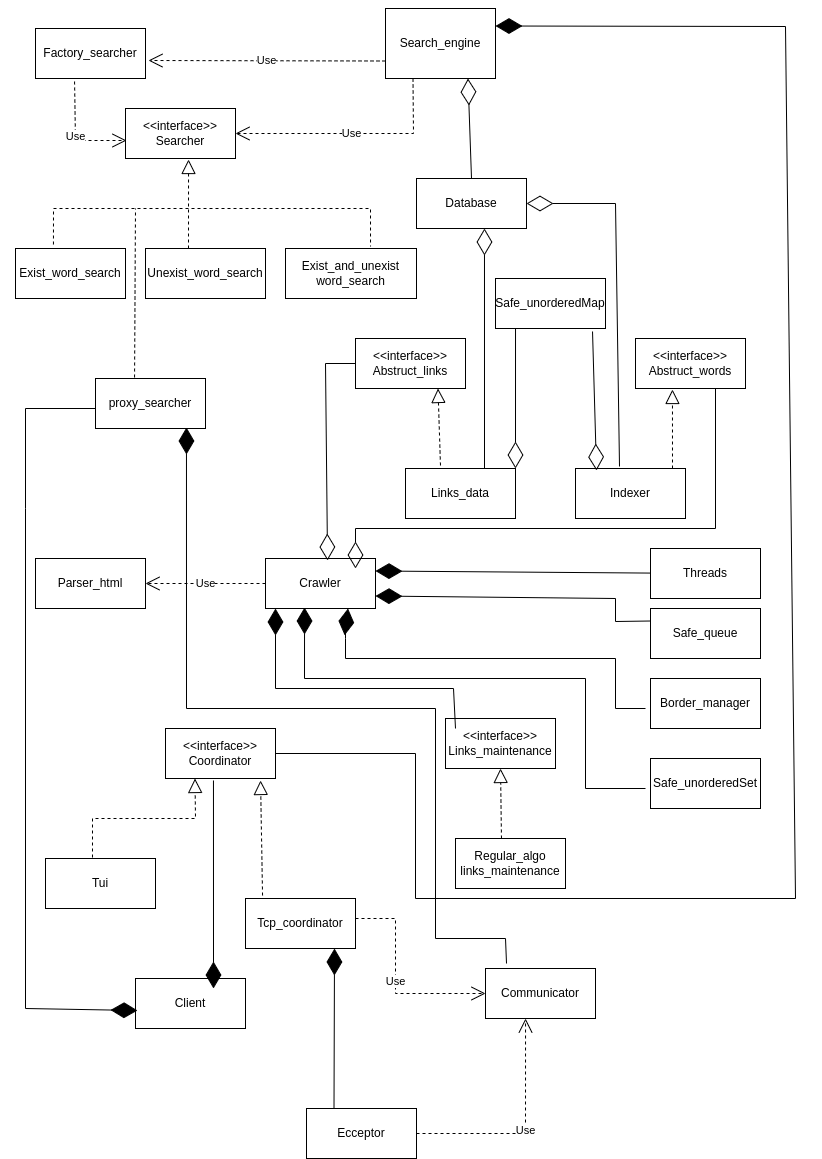

The diagram above was exported from draw.io. Its source (the exported page's mxGraphModel, read from the mxfile embedded in the PNG):
<mxGraphModel dx="1656" dy="463" grid="1" gridSize="10" guides="1" tooltips="1" connect="1" arrows="1" fold="1" page="1" pageScale="1" pageWidth="850" pageHeight="1100" math="0" shadow="0">
  <root>
    <mxCell id="0" />
    <mxCell id="1" parent="0" />
    <mxCell id="JZTSB4-_FKuR13gqSaDl-1" value="Search_engine" style="html=1;whiteSpace=wrap;" parent="1" vertex="1">
      <mxGeometry x="370" y="200" width="110" height="70" as="geometry" />
    </mxCell>
    <mxCell id="JZTSB4-_FKuR13gqSaDl-4" value="Database" style="html=1;whiteSpace=wrap;" parent="1" vertex="1">
      <mxGeometry x="401" y="370" width="110" height="50" as="geometry" />
    </mxCell>
    <mxCell id="JZTSB4-_FKuR13gqSaDl-8" value="Factory_searcher" style="html=1;whiteSpace=wrap;" parent="1" vertex="1">
      <mxGeometry x="20" y="220" width="110" height="50" as="geometry" />
    </mxCell>
    <mxCell id="JZTSB4-_FKuR13gqSaDl-14" value="&amp;lt;&amp;lt;interface&amp;gt;&amp;gt;&lt;br&gt;Searcher" style="html=1;whiteSpace=wrap;" parent="1" vertex="1">
      <mxGeometry x="110" y="300" width="110" height="50" as="geometry" />
    </mxCell>
    <mxCell id="JZTSB4-_FKuR13gqSaDl-19" value="Unexist_word_search" style="html=1;whiteSpace=wrap;" parent="1" vertex="1">
      <mxGeometry x="130" y="440" width="120" height="50" as="geometry" />
    </mxCell>
    <mxCell id="JZTSB4-_FKuR13gqSaDl-23" value="Exist_and_unexist&lt;br&gt;word_search" style="html=1;whiteSpace=wrap;" parent="1" vertex="1">
      <mxGeometry x="270" y="440" width="131" height="50" as="geometry" />
    </mxCell>
    <mxCell id="ZSsrsXVToQUF7gQGF3OD-10" value="Exist_word_search" style="html=1;whiteSpace=wrap;" parent="1" vertex="1">
      <mxGeometry y="440" width="110" height="50" as="geometry" />
    </mxCell>
    <mxCell id="ZSsrsXVToQUF7gQGF3OD-23" value="Indexer" style="html=1;whiteSpace=wrap;" parent="1" vertex="1">
      <mxGeometry x="560" y="660" width="110" height="50" as="geometry" />
    </mxCell>
    <mxCell id="ZSsrsXVToQUF7gQGF3OD-24" value="Links_data" style="html=1;whiteSpace=wrap;" parent="1" vertex="1">
      <mxGeometry x="390" y="660" width="110" height="50" as="geometry" />
    </mxCell>
    <mxCell id="ZSsrsXVToQUF7gQGF3OD-27" value="&amp;lt;&amp;lt;interface&amp;gt;&amp;gt;&lt;br&gt;Abstruct_words" style="html=1;whiteSpace=wrap;" parent="1" vertex="1">
      <mxGeometry x="620" y="530" width="110" height="50" as="geometry" />
    </mxCell>
    <mxCell id="ZSsrsXVToQUF7gQGF3OD-28" value="&amp;lt;&amp;lt;interface&amp;gt;&amp;gt;&lt;br&gt;Abstruct_links" style="html=1;whiteSpace=wrap;" parent="1" vertex="1">
      <mxGeometry x="340" y="530" width="110" height="50" as="geometry" />
    </mxCell>
    <mxCell id="ZSsrsXVToQUF7gQGF3OD-42" value="Crawler" style="html=1;whiteSpace=wrap;" parent="1" vertex="1">
      <mxGeometry x="250" y="750" width="110" height="50" as="geometry" />
    </mxCell>
    <mxCell id="ZSsrsXVToQUF7gQGF3OD-43" value="" style="endArrow=diamondThin;endFill=0;endSize=24;html=1;rounded=0;exitX=0.5;exitY=0;exitDx=0;exitDy=0;entryX=0.75;entryY=1;entryDx=0;entryDy=0;" parent="1" source="JZTSB4-_FKuR13gqSaDl-4" target="JZTSB4-_FKuR13gqSaDl-1" edge="1">
      <mxGeometry width="160" relative="1" as="geometry">
        <mxPoint x="140" y="330" as="sourcePoint" />
        <mxPoint x="456" y="280" as="targetPoint" />
      </mxGeometry>
    </mxCell>
    <mxCell id="rCAxSpssjZqtjhQCSH02-1" value="" style="endArrow=diamondThin;endFill=0;endSize=24;html=1;rounded=0;entryX=0.618;entryY=1;entryDx=0;entryDy=0;entryPerimeter=0;" parent="1" target="JZTSB4-_FKuR13gqSaDl-4" edge="1">
      <mxGeometry width="160" relative="1" as="geometry">
        <mxPoint x="469" y="660" as="sourcePoint" />
        <mxPoint x="390" y="520" as="targetPoint" />
      </mxGeometry>
    </mxCell>
    <mxCell id="rCAxSpssjZqtjhQCSH02-2" value="" style="endArrow=diamondThin;endFill=0;endSize=24;html=1;rounded=0;exitX=0.4;exitY=-0.04;exitDx=0;exitDy=0;exitPerimeter=0;entryX=1;entryY=0.5;entryDx=0;entryDy=0;" parent="1" source="ZSsrsXVToQUF7gQGF3OD-23" target="JZTSB4-_FKuR13gqSaDl-4" edge="1">
      <mxGeometry width="160" relative="1" as="geometry">
        <mxPoint x="230" y="540" as="sourcePoint" />
        <mxPoint x="390" y="540" as="targetPoint" />
        <Array as="points">
          <mxPoint x="600" y="395" />
        </Array>
      </mxGeometry>
    </mxCell>
    <mxCell id="sp4jcaim0psLCZ65M_Ww-1" value="Use" style="endArrow=open;endSize=12;dashed=1;html=1;rounded=0;exitX=0;exitY=0.75;exitDx=0;exitDy=0;entryX=1.027;entryY=0.64;entryDx=0;entryDy=0;entryPerimeter=0;" parent="1" source="JZTSB4-_FKuR13gqSaDl-1" target="JZTSB4-_FKuR13gqSaDl-8" edge="1">
      <mxGeometry width="160" relative="1" as="geometry">
        <mxPoint x="370" y="255" as="sourcePoint" />
        <mxPoint x="99.97000000000003" y="260" as="targetPoint" />
      </mxGeometry>
    </mxCell>
    <mxCell id="sp4jcaim0psLCZ65M_Ww-2" value="Use" style="endArrow=open;endSize=12;dashed=1;html=1;rounded=0;exitX=0.25;exitY=1;exitDx=0;exitDy=0;entryX=1;entryY=0.5;entryDx=0;entryDy=0;" parent="1" source="JZTSB4-_FKuR13gqSaDl-1" edge="1" target="JZTSB4-_FKuR13gqSaDl-14">
      <mxGeometry width="160" relative="1" as="geometry">
        <mxPoint x="240" y="320" as="sourcePoint" />
        <mxPoint x="230" y="330" as="targetPoint" />
        <Array as="points">
          <mxPoint x="398" y="325" />
        </Array>
      </mxGeometry>
    </mxCell>
    <mxCell id="sp4jcaim0psLCZ65M_Ww-3" value="Use" style="endArrow=open;endSize=12;dashed=1;html=1;rounded=0;exitX=0.355;exitY=1.06;exitDx=0;exitDy=0;exitPerimeter=0;entryX=0.009;entryY=0.64;entryDx=0;entryDy=0;entryPerimeter=0;" parent="1" source="JZTSB4-_FKuR13gqSaDl-8" target="JZTSB4-_FKuR13gqSaDl-14" edge="1">
      <mxGeometry width="160" relative="1" as="geometry">
        <mxPoint x="190" y="360" as="sourcePoint" />
        <mxPoint x="350" y="360" as="targetPoint" />
        <Array as="points">
          <mxPoint x="60" y="332" />
        </Array>
      </mxGeometry>
    </mxCell>
    <mxCell id="sp4jcaim0psLCZ65M_Ww-11" value="" style="endArrow=diamondThin;endFill=0;endSize=24;html=1;rounded=0;exitX=0;exitY=0.5;exitDx=0;exitDy=0;entryX=0.564;entryY=0.04;entryDx=0;entryDy=0;entryPerimeter=0;" parent="1" source="ZSsrsXVToQUF7gQGF3OD-28" target="ZSsrsXVToQUF7gQGF3OD-42" edge="1">
      <mxGeometry width="160" relative="1" as="geometry">
        <mxPoint x="320" y="560" as="sourcePoint" />
        <mxPoint x="420" y="570" as="targetPoint" />
        <Array as="points">
          <mxPoint x="310" y="555" />
        </Array>
      </mxGeometry>
    </mxCell>
    <mxCell id="sp4jcaim0psLCZ65M_Ww-14" value="" style="endArrow=diamondThin;endFill=0;endSize=24;html=1;rounded=0;" parent="1" edge="1">
      <mxGeometry width="160" relative="1" as="geometry">
        <mxPoint x="700" y="580" as="sourcePoint" />
        <mxPoint x="340" y="760" as="targetPoint" />
        <Array as="points">
          <mxPoint x="700" y="720" />
          <mxPoint x="340" y="720" />
        </Array>
      </mxGeometry>
    </mxCell>
    <mxCell id="sp4jcaim0psLCZ65M_Ww-15" value="&amp;lt;&amp;lt;interface&amp;gt;&amp;gt;&lt;br&gt;Links_maintenance" style="html=1;whiteSpace=wrap;" parent="1" vertex="1">
      <mxGeometry x="430" y="910" width="110" height="50" as="geometry" />
    </mxCell>
    <mxCell id="sp4jcaim0psLCZ65M_Ww-16" value="Regular_algo&lt;br&gt;links_maintenance" style="html=1;whiteSpace=wrap;" parent="1" vertex="1">
      <mxGeometry x="440" y="1030" width="110" height="50" as="geometry" />
    </mxCell>
    <mxCell id="sp4jcaim0psLCZ65M_Ww-18" value="" style="endArrow=diamondThin;endFill=1;endSize=24;html=1;rounded=0;" parent="1" edge="1">
      <mxGeometry width="160" relative="1" as="geometry">
        <mxPoint x="440" y="920" as="sourcePoint" />
        <mxPoint x="260" y="800" as="targetPoint" />
        <Array as="points">
          <mxPoint x="438" y="880" />
          <mxPoint x="260" y="880" />
        </Array>
      </mxGeometry>
    </mxCell>
    <mxCell id="sp4jcaim0psLCZ65M_Ww-19" value="Parser_html" style="html=1;whiteSpace=wrap;" parent="1" vertex="1">
      <mxGeometry x="20" y="750" width="110" height="50" as="geometry" />
    </mxCell>
    <mxCell id="sp4jcaim0psLCZ65M_Ww-20" value="Use" style="endArrow=open;endSize=12;dashed=1;html=1;rounded=0;entryX=1;entryY=0.5;entryDx=0;entryDy=0;" parent="1" source="ZSsrsXVToQUF7gQGF3OD-42" target="sp4jcaim0psLCZ65M_Ww-19" edge="1">
      <mxGeometry width="160" relative="1" as="geometry">
        <mxPoint x="200" y="680" as="sourcePoint" />
        <mxPoint x="360" y="680" as="targetPoint" />
      </mxGeometry>
    </mxCell>
    <mxCell id="hhydXGqBCRQZFLGmfP5d-1" value="" style="endArrow=block;dashed=1;endFill=0;endSize=12;html=1;rounded=0;entryX=0.5;entryY=1;entryDx=0;entryDy=0;exitX=0.418;exitY=0;exitDx=0;exitDy=0;exitPerimeter=0;" parent="1" source="sp4jcaim0psLCZ65M_Ww-16" target="sp4jcaim0psLCZ65M_Ww-15" edge="1">
      <mxGeometry width="160" relative="1" as="geometry">
        <mxPoint x="520" y="960" as="sourcePoint" />
        <mxPoint x="420" y="590" as="targetPoint" />
      </mxGeometry>
    </mxCell>
    <mxCell id="hhydXGqBCRQZFLGmfP5d-4" value="" style="endArrow=block;dashed=1;endFill=0;endSize=12;html=1;rounded=0;exitX=0.318;exitY=-0.06;exitDx=0;exitDy=0;exitPerimeter=0;entryX=0.75;entryY=1;entryDx=0;entryDy=0;" parent="1" source="ZSsrsXVToQUF7gQGF3OD-24" target="ZSsrsXVToQUF7gQGF3OD-28" edge="1">
      <mxGeometry width="160" relative="1" as="geometry">
        <mxPoint x="270" y="550" as="sourcePoint" />
        <mxPoint x="430" y="550" as="targetPoint" />
        <Array as="points" />
      </mxGeometry>
    </mxCell>
    <mxCell id="hhydXGqBCRQZFLGmfP5d-5" value="" style="endArrow=block;dashed=1;endFill=0;endSize=12;html=1;rounded=0;entryX=0.336;entryY=1.02;entryDx=0;entryDy=0;entryPerimeter=0;" parent="1" target="ZSsrsXVToQUF7gQGF3OD-27" edge="1">
      <mxGeometry width="160" relative="1" as="geometry">
        <mxPoint x="657" y="660" as="sourcePoint" />
        <mxPoint x="430" y="550" as="targetPoint" />
      </mxGeometry>
    </mxCell>
    <mxCell id="hhydXGqBCRQZFLGmfP5d-7" value="" style="endArrow=block;dashed=1;endFill=0;endSize=12;html=1;rounded=0;entryX=0.573;entryY=1.02;entryDx=0;entryDy=0;entryPerimeter=0;" parent="1" target="JZTSB4-_FKuR13gqSaDl-14" edge="1">
      <mxGeometry width="160" relative="1" as="geometry">
        <mxPoint x="173" y="440" as="sourcePoint" />
        <mxPoint x="430" y="440" as="targetPoint" />
      </mxGeometry>
    </mxCell>
    <mxCell id="hhydXGqBCRQZFLGmfP5d-10" value="proxy_searcher" style="html=1;whiteSpace=wrap;" parent="1" vertex="1">
      <mxGeometry x="80" y="570" width="110" height="50" as="geometry" />
    </mxCell>
    <mxCell id="hhydXGqBCRQZFLGmfP5d-12" value="&amp;lt;&amp;lt;interface&amp;gt;&amp;gt;&lt;br style=&quot;border-color: var(--border-color);&quot;&gt;Coordinator" style="html=1;whiteSpace=wrap;" parent="1" vertex="1">
      <mxGeometry x="150" y="920" width="110" height="50" as="geometry" />
    </mxCell>
    <mxCell id="hhydXGqBCRQZFLGmfP5d-13" value="Tcp_coordinator" style="html=1;whiteSpace=wrap;" parent="1" vertex="1">
      <mxGeometry x="230" y="1090" width="110" height="50" as="geometry" />
    </mxCell>
    <mxCell id="hhydXGqBCRQZFLGmfP5d-14" value="Tui" style="html=1;whiteSpace=wrap;" parent="1" vertex="1">
      <mxGeometry x="30" y="1050" width="110" height="50" as="geometry" />
    </mxCell>
    <mxCell id="hhydXGqBCRQZFLGmfP5d-16" value="" style="endArrow=block;dashed=1;endFill=0;endSize=12;html=1;rounded=0;exitX=0.409;exitY=-0.02;exitDx=0;exitDy=0;exitPerimeter=0;entryX=0.25;entryY=1;entryDx=0;entryDy=0;" parent="1" edge="1">
      <mxGeometry width="160" relative="1" as="geometry">
        <mxPoint x="76.99000000000001" y="1049" as="sourcePoint" />
        <mxPoint x="179.5" y="970" as="targetPoint" />
        <Array as="points">
          <mxPoint x="77" y="1010" />
          <mxPoint x="180" y="1010" />
        </Array>
      </mxGeometry>
    </mxCell>
    <mxCell id="hhydXGqBCRQZFLGmfP5d-19" value="" style="endArrow=block;dashed=1;endFill=0;endSize=12;html=1;rounded=0;exitX=0.155;exitY=-0.06;exitDx=0;exitDy=0;exitPerimeter=0;entryX=0.864;entryY=1.04;entryDx=0;entryDy=0;entryPerimeter=0;" parent="1" source="hhydXGqBCRQZFLGmfP5d-13" target="hhydXGqBCRQZFLGmfP5d-12" edge="1">
      <mxGeometry width="160" relative="1" as="geometry">
        <mxPoint x="220" y="1020" as="sourcePoint" />
        <mxPoint x="380" y="1020" as="targetPoint" />
      </mxGeometry>
    </mxCell>
    <mxCell id="hhydXGqBCRQZFLGmfP5d-20" value="Client" style="html=1;whiteSpace=wrap;" parent="1" vertex="1">
      <mxGeometry x="120" y="1170" width="110" height="50" as="geometry" />
    </mxCell>
    <mxCell id="hhydXGqBCRQZFLGmfP5d-25" value="" style="endArrow=diamondThin;endFill=1;endSize=24;html=1;rounded=0;exitX=0.436;exitY=1.04;exitDx=0;exitDy=0;exitPerimeter=0;" parent="1" source="hhydXGqBCRQZFLGmfP5d-12" edge="1">
      <mxGeometry width="160" relative="1" as="geometry">
        <mxPoint x="200" y="980" as="sourcePoint" />
        <mxPoint x="198" y="1180" as="targetPoint" />
      </mxGeometry>
    </mxCell>
    <mxCell id="hhydXGqBCRQZFLGmfP5d-26" value="" style="endArrow=diamondThin;endFill=1;endSize=24;html=1;rounded=0;entryX=0.018;entryY=0.64;entryDx=0;entryDy=0;entryPerimeter=0;" parent="1" target="hhydXGqBCRQZFLGmfP5d-20" edge="1">
      <mxGeometry width="160" relative="1" as="geometry">
        <mxPoint x="80" y="600" as="sourcePoint" />
        <mxPoint x="120" y="1195" as="targetPoint" />
        <Array as="points">
          <mxPoint x="10" y="600" />
          <mxPoint x="10" y="700" />
          <mxPoint x="10" y="1200" />
        </Array>
      </mxGeometry>
    </mxCell>
    <mxCell id="hhydXGqBCRQZFLGmfP5d-28" value="Ecceptor" style="html=1;whiteSpace=wrap;" parent="1" vertex="1">
      <mxGeometry x="291" y="1300" width="110" height="50" as="geometry" />
    </mxCell>
    <mxCell id="hhydXGqBCRQZFLGmfP5d-29" value="Communicator" style="html=1;whiteSpace=wrap;" parent="1" vertex="1">
      <mxGeometry x="470" y="1160" width="110" height="50" as="geometry" />
    </mxCell>
    <mxCell id="hhydXGqBCRQZFLGmfP5d-32" value="Use" style="endArrow=open;endSize=12;dashed=1;html=1;rounded=0;entryX=0;entryY=0.5;entryDx=0;entryDy=0;" parent="1" target="hhydXGqBCRQZFLGmfP5d-29" edge="1">
      <mxGeometry width="160" relative="1" as="geometry">
        <mxPoint x="340" y="1110" as="sourcePoint" />
        <mxPoint x="540" y="1140" as="targetPoint" />
        <Array as="points">
          <mxPoint x="380" y="1110" />
          <mxPoint x="380" y="1185" />
        </Array>
      </mxGeometry>
    </mxCell>
    <mxCell id="hhydXGqBCRQZFLGmfP5d-33" value="" style="endArrow=diamondThin;endFill=1;endSize=24;html=1;rounded=0;exitX=0.25;exitY=0;exitDx=0;exitDy=0;" parent="1" source="hhydXGqBCRQZFLGmfP5d-28" edge="1">
      <mxGeometry width="160" relative="1" as="geometry">
        <mxPoint x="240" y="1010" as="sourcePoint" />
        <mxPoint x="319" y="1140" as="targetPoint" />
      </mxGeometry>
    </mxCell>
    <mxCell id="hhydXGqBCRQZFLGmfP5d-35" value="" style="endArrow=diamondThin;endFill=1;endSize=24;html=1;rounded=0;exitX=0.191;exitY=-0.1;exitDx=0;exitDy=0;exitPerimeter=0;entryX=0.827;entryY=0.98;entryDx=0;entryDy=0;entryPerimeter=0;" parent="1" source="hhydXGqBCRQZFLGmfP5d-29" target="hhydXGqBCRQZFLGmfP5d-10" edge="1">
      <mxGeometry width="160" relative="1" as="geometry">
        <mxPoint x="320" y="950" as="sourcePoint" />
        <mxPoint x="170" y="630" as="targetPoint" />
        <Array as="points">
          <mxPoint x="490" y="1130" />
          <mxPoint x="420" y="1130" />
          <mxPoint x="420" y="900" />
          <mxPoint x="171" y="900" />
        </Array>
      </mxGeometry>
    </mxCell>
    <mxCell id="hhydXGqBCRQZFLGmfP5d-37" value="" style="endArrow=diamondThin;endFill=1;endSize=24;html=1;rounded=0;exitX=1;exitY=0.5;exitDx=0;exitDy=0;entryX=1;entryY=0.25;entryDx=0;entryDy=0;" parent="1" source="hhydXGqBCRQZFLGmfP5d-12" target="JZTSB4-_FKuR13gqSaDl-1" edge="1">
      <mxGeometry width="160" relative="1" as="geometry">
        <mxPoint x="260" y="890" as="sourcePoint" />
        <mxPoint x="520" y="229" as="targetPoint" />
        <Array as="points">
          <mxPoint x="400" y="945" />
          <mxPoint x="400" y="1090" />
          <mxPoint x="780" y="1090" />
          <mxPoint x="770" y="218" />
        </Array>
      </mxGeometry>
    </mxCell>
    <mxCell id="t4VKbUKYD8vBKRQfwbxP-3" value="" style="endArrow=diamondThin;endFill=1;endSize=24;html=1;rounded=0;entryX=1;entryY=0.25;entryDx=0;entryDy=0;" parent="1" edge="1" target="ZSsrsXVToQUF7gQGF3OD-42" source="-CTs-K1BHP3xQdNsQhrP-2">
      <mxGeometry width="160" relative="1" as="geometry">
        <mxPoint x="530" y="766.1363636363637" as="sourcePoint" />
        <mxPoint x="360" y="770" as="targetPoint" />
        <Array as="points" />
      </mxGeometry>
    </mxCell>
    <mxCell id="IzpOOpmD6uFAiprqO4gr-1" value="" style="endArrow=none;dashed=1;html=1;rounded=0;exitX=0.345;exitY=-0.08;exitDx=0;exitDy=0;exitPerimeter=0;entryX=0.649;entryY=-0.04;entryDx=0;entryDy=0;entryPerimeter=0;" parent="1" source="ZSsrsXVToQUF7gQGF3OD-10" target="JZTSB4-_FKuR13gqSaDl-23" edge="1">
      <mxGeometry width="50" height="50" relative="1" as="geometry">
        <mxPoint x="320" y="510" as="sourcePoint" />
        <mxPoint x="170" y="400" as="targetPoint" />
        <Array as="points">
          <mxPoint x="38" y="400" />
          <mxPoint x="355" y="400" />
        </Array>
      </mxGeometry>
    </mxCell>
    <mxCell id="IzpOOpmD6uFAiprqO4gr-2" value="" style="endArrow=none;dashed=1;html=1;rounded=0;exitX=0.355;exitY=-0.02;exitDx=0;exitDy=0;exitPerimeter=0;" parent="1" source="hhydXGqBCRQZFLGmfP5d-10" edge="1">
      <mxGeometry width="50" height="50" relative="1" as="geometry">
        <mxPoint x="320" y="510" as="sourcePoint" />
        <mxPoint x="120" y="400" as="targetPoint" />
      </mxGeometry>
    </mxCell>
    <mxCell id="IzpOOpmD6uFAiprqO4gr-4" value="Safe_unorderedMap" style="rounded=0;whiteSpace=wrap;html=1;" parent="1" vertex="1">
      <mxGeometry x="480" y="470" width="110" height="50" as="geometry" />
    </mxCell>
    <mxCell id="IzpOOpmD6uFAiprqO4gr-10" value="" style="endArrow=diamondThin;endFill=0;endSize=24;html=1;rounded=0;exitX=0.182;exitY=1;exitDx=0;exitDy=0;exitPerimeter=0;entryX=1;entryY=0;entryDx=0;entryDy=0;" parent="1" source="IzpOOpmD6uFAiprqO4gr-4" target="ZSsrsXVToQUF7gQGF3OD-24" edge="1">
      <mxGeometry width="160" relative="1" as="geometry">
        <mxPoint x="220" y="710" as="sourcePoint" />
        <mxPoint x="380" y="710" as="targetPoint" />
      </mxGeometry>
    </mxCell>
    <mxCell id="IzpOOpmD6uFAiprqO4gr-11" value="" style="endArrow=diamondThin;endFill=0;endSize=24;html=1;rounded=0;exitX=0.882;exitY=1.06;exitDx=0;exitDy=0;exitPerimeter=0;entryX=0.191;entryY=0.04;entryDx=0;entryDy=0;entryPerimeter=0;" parent="1" source="IzpOOpmD6uFAiprqO4gr-4" target="ZSsrsXVToQUF7gQGF3OD-23" edge="1">
      <mxGeometry width="160" relative="1" as="geometry">
        <mxPoint x="220" y="710" as="sourcePoint" />
        <mxPoint x="380" y="710" as="targetPoint" />
      </mxGeometry>
    </mxCell>
    <mxCell id="IzpOOpmD6uFAiprqO4gr-12" value="Safe_queue" style="html=1;whiteSpace=wrap;" parent="1" vertex="1">
      <mxGeometry x="635" y="800" width="110" height="50" as="geometry" />
    </mxCell>
    <mxCell id="IzpOOpmD6uFAiprqO4gr-15" value="Border_manager" style="html=1;whiteSpace=wrap;" parent="1" vertex="1">
      <mxGeometry x="635" y="870" width="110" height="50" as="geometry" />
    </mxCell>
    <mxCell id="-CTs-K1BHP3xQdNsQhrP-2" value="Threads" style="html=1;whiteSpace=wrap;" vertex="1" parent="1">
      <mxGeometry x="635" y="740" width="110" height="50" as="geometry" />
    </mxCell>
    <mxCell id="-CTs-K1BHP3xQdNsQhrP-3" value="" style="endArrow=diamondThin;endFill=1;endSize=24;html=1;rounded=0;exitX=0;exitY=0.25;exitDx=0;exitDy=0;entryX=1;entryY=0.75;entryDx=0;entryDy=0;" edge="1" parent="1" source="IzpOOpmD6uFAiprqO4gr-12" target="ZSsrsXVToQUF7gQGF3OD-42">
      <mxGeometry width="160" relative="1" as="geometry">
        <mxPoint x="300" y="620" as="sourcePoint" />
        <mxPoint x="460" y="620" as="targetPoint" />
        <Array as="points">
          <mxPoint x="600" y="813" />
          <mxPoint x="600" y="790" />
        </Array>
      </mxGeometry>
    </mxCell>
    <mxCell id="-CTs-K1BHP3xQdNsQhrP-5" value="Use" style="endArrow=open;endSize=12;dashed=1;html=1;rounded=0;exitX=1;exitY=0.5;exitDx=0;exitDy=0;entryX=0.364;entryY=1;entryDx=0;entryDy=0;entryPerimeter=0;" edge="1" parent="1" source="hhydXGqBCRQZFLGmfP5d-28" target="hhydXGqBCRQZFLGmfP5d-29">
      <mxGeometry width="160" relative="1" as="geometry">
        <mxPoint x="320" y="1250" as="sourcePoint" />
        <mxPoint x="480" y="1250" as="targetPoint" />
        <Array as="points">
          <mxPoint x="510" y="1325" />
        </Array>
      </mxGeometry>
    </mxCell>
    <mxCell id="-CTs-K1BHP3xQdNsQhrP-8" value="Safe_unorderedSet" style="html=1;whiteSpace=wrap;" vertex="1" parent="1">
      <mxGeometry x="635" y="950" width="110" height="50" as="geometry" />
    </mxCell>
    <mxCell id="-CTs-K1BHP3xQdNsQhrP-11" value="" style="endArrow=diamondThin;endFill=1;endSize=24;html=1;rounded=0;entryX=0.75;entryY=1;entryDx=0;entryDy=0;" edge="1" parent="1" target="ZSsrsXVToQUF7gQGF3OD-42">
      <mxGeometry width="160" relative="1" as="geometry">
        <mxPoint x="630" y="900" as="sourcePoint" />
        <mxPoint x="530" y="1000" as="targetPoint" />
        <Array as="points">
          <mxPoint x="600" y="900" />
          <mxPoint x="600" y="850" />
          <mxPoint x="330" y="850" />
          <mxPoint x="330" y="830" />
          <mxPoint x="330" y="820" />
        </Array>
      </mxGeometry>
    </mxCell>
    <mxCell id="-CTs-K1BHP3xQdNsQhrP-13" value="" style="endArrow=diamondThin;endFill=1;endSize=24;html=1;rounded=0;entryX=0.355;entryY=0.98;entryDx=0;entryDy=0;entryPerimeter=0;" edge="1" parent="1" target="ZSsrsXVToQUF7gQGF3OD-42">
      <mxGeometry width="160" relative="1" as="geometry">
        <mxPoint x="630" y="980" as="sourcePoint" />
        <mxPoint x="530" y="840" as="targetPoint" />
        <Array as="points">
          <mxPoint x="570" y="980" />
          <mxPoint x="570" y="870" />
          <mxPoint x="289" y="870" />
        </Array>
      </mxGeometry>
    </mxCell>
  </root>
</mxGraphModel>